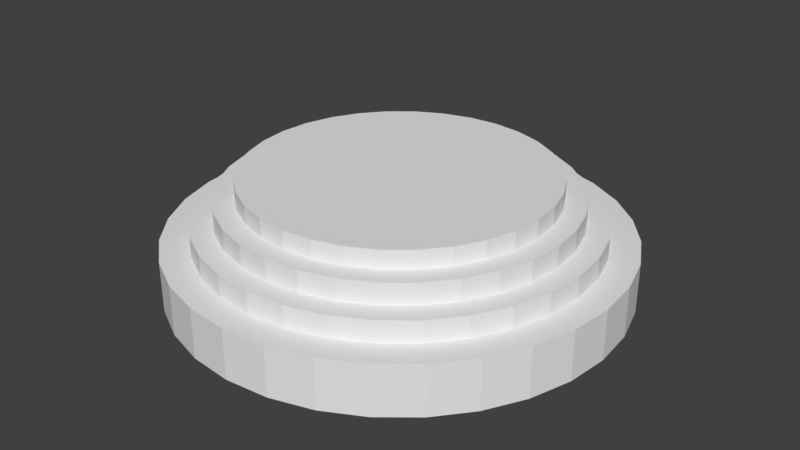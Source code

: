 # Source: cylinder.blend  (saved by Blender 2.79.0; exported with 4.5.12 LTS)
import bpy
from mathutils import Matrix  # noqa: F401  (used for matrix-valued properties, if any)

bpy.ops.wm.read_factory_settings(use_empty=True)
scene = bpy.context.scene
scene.name = 'Scene'

# ---- collections
col_collection_1 = bpy.data.collections.new('Collection 1'); scene.collection.children.link(col_collection_1)

# ---- world
world_world = bpy.data.worlds.new('World'); scene.world = world_world
world_world.color = (0.05088, 0.05088, 0.05088)
world_world.use_sun_shadow = False
world_world.sun_shadow_jitter_overblur = 0.0
world_world.cycles.sampling_method = 'MANUAL'

# ---- meshes
me_cylinder_001 = bpy.data.meshes.new('Cylinder.001')
me_cylinder_001.from_pydata([(0.0, 1.0, -0.000422), (0.0, 1.0, 0.1091), (0.1951, 0.9808, -0.000422), (0.1951, 0.9808, 0.1091), (0.3827, 0.9239, -0.000422), (0.3827, 0.9239, 0.1091), (0.5556, 0.8315, -0.000422), (0.5556, 0.8315, 0.1091), (0.7071, 0.7071, -0.000422), (0.7071, 0.7071, 0.1091), (0.8315, 0.5556, -0.000422), (0.8315, 0.5556, 0.1091), (0.9239, 0.3827, -0.000422), (0.9239, 0.3827, 0.1091), (0.9808, 0.1951, -0.000422), (0.9808, 0.1951, 0.1091), (1.0, 7.55e-08, -0.000422), (1.0, 7.55e-08, 0.1091), (0.9808, -0.1951, -0.000422), (0.9808, -0.1951, 0.1091), (0.9239, -0.3827, -0.000422), (0.9239, -0.3827, 0.1091), (0.8315, -0.5556, -0.000422), (0.8315, -0.5556, 0.1091), (0.7071, -0.7071, -0.000422), (0.7071, -0.7071, 0.1091), (0.5556, -0.8315, -0.000422), (0.5556, -0.8315, 0.1091), (0.3827, -0.9239, -0.000422), (0.3827, -0.9239, 0.1091), (0.1951, -0.9808, -0.000422), (0.1951, -0.9808, 0.1091), (-3.258e-07, -1.0, -0.000422), (-3.258e-07, -1.0, 0.1091), (-0.1951, -0.9808, -0.000422), (-0.1951, -0.9808, 0.1091), (-0.3827, -0.9239, -0.000422), (-0.3827, -0.9239, 0.1091), (-0.5556, -0.8315, -0.000422), (-0.5556, -0.8315, 0.1091), (-0.7071, -0.7071, -0.000422), (-0.7071, -0.7071, 0.1091), (-0.8315, -0.5556, -0.000422), (-0.8315, -0.5556, 0.1091), (-0.9239, -0.3827, -0.000422), (-0.9239, -0.3827, 0.1091), (-0.9808, -0.1951, -0.000422), (-0.9808, -0.1951, 0.1091), (-1.0, 9.656e-07, -0.000422), (-1.0, 9.656e-07, 0.1091), (-0.9808, 0.1951, -0.000422), (-0.9808, 0.1951, 0.1091), (-0.9239, 0.3827, -0.000422), (-0.9239, 0.3827, 0.1091), (-0.8315, 0.5556, -0.000422), (-0.8315, 0.5556, 0.1091), (-0.7071, 0.7071, -0.000422), (-0.7071, 0.7071, 0.1091), (-0.5556, 0.8315, -0.000422), (-0.5556, 0.8315, 0.1091), (-0.3827, 0.9239, -0.000422), (-0.3827, 0.9239, 0.1091), (-0.1951, 0.9808, -0.000422), (-0.1951, 0.9808, 0.1091), (0.1728, 0.8686, 0.1087), (1.423e-08, 0.8856, 0.1087), (0.3389, 0.8182, 0.1087), (0.492, 0.7363, 0.1087), (0.6262, 0.6262, 0.1087), (0.7363, 0.492, 0.1087), (0.8182, 0.3389, 0.1087), (0.8686, 0.1728, 0.1087), (0.8856, 9.935e-08, 0.1087), (0.8686, -0.1728, 0.1087), (0.8182, -0.3389, 0.1087), (0.7363, -0.492, 0.1087), (0.6262, -0.6262, 0.1087), (0.492, -0.7363, 0.1087), (0.3389, -0.8182, 0.1087), (0.1728, -0.8686, 0.1087), (-2.743e-07, -0.8856, 0.1087), (-0.1728, -0.8686, 0.1087), (-0.3389, -0.8182, 0.1087), (-0.492, -0.7363, 0.1087), (-0.6262, -0.6262, 0.1087), (-0.7363, -0.492, 0.1087), (-0.8182, -0.3389, 0.1087), (-0.8686, -0.1728, 0.1087), (-0.8856, 8.876e-07, 0.1087), (-0.8686, 0.1728, 0.1087), (-0.8182, 0.3389, 0.1087), (-0.7363, 0.492, 0.1087), (-0.6262, 0.6262, 0.1087), (-0.492, 0.7363, 0.1087), (-0.3389, 0.8182, 0.1087), (-0.1728, 0.8686, 0.1087), (0.1728, 0.8686, 0.2164), (1.46e-08, 0.8856, 0.2164), (0.3389, 0.8182, 0.2164), (0.492, 0.7363, 0.2164), (0.6262, 0.6262, 0.2164), (0.7363, 0.492, 0.2164), (0.8182, 0.3389, 0.2164), (0.8686, 0.1728, 0.2164), (0.8856, 9.935e-08, 0.2164), (0.8686, -0.1728, 0.2164), (0.8182, -0.3389, 0.2164), (0.7363, -0.492, 0.2164), (0.6262, -0.6262, 0.2164), (0.492, -0.7363, 0.2164), (0.3389, -0.8182, 0.2164), (0.1728, -0.8686, 0.2164), (-2.74e-07, -0.8856, 0.2164), (-0.1728, -0.8686, 0.2164), (-0.3389, -0.8182, 0.2164), (-0.492, -0.7363, 0.2164), (-0.6262, -0.6262, 0.2164), (-0.7363, -0.492, 0.2164), (-0.8182, -0.3389, 0.2164), (-0.8686, -0.1728, 0.2164), (-0.8856, 8.876e-07, 0.2164), (-0.8686, 0.1728, 0.2164), (-0.8182, 0.3389, 0.2164), (-0.7363, 0.492, 0.2164), (-0.6262, 0.6262, 0.2164), (-0.492, 0.7363, 0.2164), (-0.3389, 0.8182, 0.2164), (-0.1728, 0.8686, 0.2164), (0.1516, 0.7622, 0.216), (6.875e-09, 0.7771, 0.216), (0.2974, 0.7179, 0.216), (0.4317, 0.6461, 0.216), (0.5495, 0.5495, 0.216), (0.6461, 0.4317, 0.216), (0.7179, 0.2974, 0.216), (0.7622, 0.1516, 0.216), (0.7771, 1.238e-07, 0.216), (0.7622, -0.1516, 0.216), (0.7179, -0.2974, 0.216), (0.6461, -0.4317, 0.216), (0.5495, -0.5495, 0.216), (0.4317, -0.6461, 0.216), (0.2974, -0.7179, 0.216), (0.1516, -0.7622, 0.216), (-2.463e-07, -0.7771, 0.216), (-0.1516, -0.7622, 0.216), (-0.2974, -0.7179, 0.216), (-0.4317, -0.6461, 0.216), (-0.5495, -0.5495, 0.216), (-0.6461, -0.4317, 0.216), (-0.7179, -0.2974, 0.216), (-0.7622, -0.1516, 0.216), (-0.7771, 8.155e-07, 0.216), (-0.7622, 0.1516, 0.216), (-0.7179, 0.2974, 0.216), (-0.6461, 0.4317, 0.216), (-0.5495, 0.5495, 0.216), (-0.4317, 0.6461, 0.216), (-0.2974, 0.7179, 0.216), (-0.1516, 0.7622, 0.216), (0.1516, 0.7622, 0.3087), (6.875e-09, 0.7771, 0.3087), (0.2974, 0.7179, 0.3087), (0.4317, 0.6461, 0.3087), (0.5495, 0.5495, 0.3087), (0.6461, 0.4317, 0.3087), (0.7179, 0.2974, 0.3087), (0.7622, 0.1516, 0.3087), (0.7771, 1.238e-07, 0.3087), (0.7622, -0.1516, 0.3087), (0.7179, -0.2974, 0.3087), (0.6461, -0.4317, 0.3087), (0.5495, -0.5495, 0.3087), (0.4317, -0.6461, 0.3087), (0.2974, -0.7179, 0.3087), (0.1516, -0.7622, 0.3087), (-2.463e-07, -0.7771, 0.3087), (-0.1516, -0.7622, 0.3087), (-0.2974, -0.7179, 0.3087), (-0.4317, -0.6461, 0.3087), (-0.5495, -0.5495, 0.3087), (-0.6461, -0.4317, 0.3087), (-0.7179, -0.2974, 0.3087), (-0.7622, -0.1516, 0.3087), (-0.7771, 8.155e-07, 0.3087), (-0.7622, 0.1516, 0.3087), (-0.7179, 0.2974, 0.3087), (-0.6461, 0.4317, 0.3087), (-0.5495, 0.5495, 0.3087), (-0.4317, 0.6461, 0.3087), (-0.2974, 0.7179, 0.3087), (-0.1516, 0.7622, 0.3087), (-1.745e-08, 1.147, -0.000422), (0.2238, 1.125, -0.000422), (0.4389, 1.06, -0.000422), (0.6372, 0.9537, -0.000422), (0.811, 0.811, -0.000422), (0.9537, 0.6372, -0.000422), (1.06, 0.4389, -0.000422), (1.125, 0.2238, -0.000422), (1.147, 4.471e-08, -0.000422), (1.125, -0.2238, -0.000422), (1.06, -0.4389, -0.000422), (0.9537, -0.6372, -0.000422), (0.811, -0.811, -0.000422), (0.6372, -0.9537, -0.000422), (0.4389, -1.06, -0.000422), (0.2238, -1.125, -0.000422), (-3.912e-07, -1.147, -0.000422), (-0.2238, -1.125, -0.000422), (-0.4389, -1.06, -0.000422), (-0.6372, -0.9537, -0.000422), (-0.811, -0.811, -0.000422), (-0.9537, -0.6372, -0.000422), (-1.06, -0.4389, -0.000422), (-1.125, -0.2238, -0.000422), (-1.147, 1.066e-06, -0.000422), (-1.125, 0.2238, -0.000422), (-1.06, 0.4389, -0.000422), (-0.9537, 0.6372, -0.000422), (-0.811, 0.811, -0.000422), (-0.6372, 0.9537, -0.000422), (-0.4389, 1.06, -0.000422), (-0.2238, 1.125, -0.000422), (-1.744e-08, 1.147, -0.2568), (0.2238, 1.125, -0.2568), (0.4389, 1.06, -0.2568), (0.6372, 0.9537, -0.2568), (0.811, 0.811, -0.2568), (0.9537, 0.6372, -0.2568), (1.06, 0.4389, -0.2568), (1.125, 0.2238, -0.2568), (1.147, 4.471e-08, -0.2568), (1.125, -0.2238, -0.2568), (1.06, -0.4389, -0.2568), (0.9537, -0.6372, -0.2568), (0.811, -0.811, -0.2568), (0.6372, -0.9537, -0.2568), (0.4389, -1.06, -0.2568), (0.2238, -1.125, -0.2568), (-3.912e-07, -1.147, -0.2568), (-0.2238, -1.125, -0.2568), (-0.4389, -1.06, -0.2568), (-0.6372, -0.9537, -0.2568), (-0.811, -0.811, -0.2568), (-0.9537, -0.6372, -0.2568), (-1.06, -0.4389, -0.2568), (-1.125, -0.2238, -0.2568), (-1.147, 1.066e-06, -0.2568), (-1.125, 0.2238, -0.2568), (-1.06, 0.4389, -0.2568), (-0.9537, 0.6372, -0.2568), (-0.811, 0.811, -0.2568), (-0.6372, 0.9537, -0.2568), (-0.4389, 1.06, -0.2568), (-0.2238, 1.125, -0.2568)], [], [(0, 1, 3, 2), (2, 3, 5, 4), (4, 5, 7, 6), (6, 7, 9, 8), (8, 9, 11, 10), (10, 11, 13, 12), (12, 13, 15, 14), (14, 15, 17, 16), (16, 17, 19, 18), (18, 19, 21, 20), (20, 21, 23, 22), (22, 23, 25, 24), (24, 25, 27, 26), (26, 27, 29, 28), (28, 29, 31, 30), (30, 31, 33, 32), (32, 33, 35, 34), (34, 35, 37, 36), (36, 37, 39, 38), (38, 39, 41, 40), (40, 41, 43, 42), (42, 43, 45, 44), (44, 45, 47, 46), (46, 47, 49, 48), (48, 49, 51, 50), (50, 51, 53, 52), (52, 53, 55, 54), (54, 55, 57, 56), (56, 57, 59, 58), (58, 59, 61, 60), (47, 45, 86, 87), (60, 61, 63, 62), (62, 63, 1, 0), (18, 20, 202, 201), (91, 90, 122, 123), (3, 1, 65, 64), (1, 63, 95, 65), (21, 19, 73, 74), (39, 37, 82, 83), (57, 55, 91, 92), (13, 11, 69, 70), (31, 29, 78, 79), (49, 47, 87, 88), (5, 3, 64, 66), (23, 21, 74, 75), (41, 39, 83, 84), (59, 57, 92, 93), (15, 13, 70, 71), (33, 31, 79, 80), (51, 49, 88, 89), (7, 5, 66, 67), (25, 23, 75, 76), (43, 41, 84, 85), (61, 59, 93, 94), (17, 15, 71, 72), (35, 33, 80, 81), (53, 51, 89, 90), (9, 7, 67, 68), (27, 25, 76, 77), (45, 43, 85, 86), (63, 61, 94, 95), (19, 17, 72, 73), (37, 35, 81, 82), (55, 53, 90, 91), (11, 9, 68, 69), (29, 27, 77, 78), (99, 98, 130, 131), (78, 77, 109, 110), (64, 65, 97, 96), (92, 91, 123, 124), (79, 78, 110, 111), (66, 64, 96, 98), (93, 92, 124, 125), (80, 79, 111, 112), (67, 66, 98, 99), (94, 93, 125, 126), (81, 80, 112, 113), (68, 67, 99, 100), (95, 94, 126, 127), (82, 81, 113, 114), (69, 68, 100, 101), (65, 95, 127, 97), (83, 82, 114, 115), (70, 69, 101, 102), (84, 83, 115, 116), (71, 70, 102, 103), (85, 84, 116, 117), (72, 71, 103, 104), (86, 85, 117, 118), (73, 72, 104, 105), (87, 86, 118, 119), (74, 73, 105, 106), (88, 87, 119, 120), (75, 74, 106, 107), (89, 88, 120, 121), (76, 75, 107, 108), (90, 89, 121, 122), (77, 76, 108, 109), (134, 133, 165, 166), (126, 125, 157, 158), (113, 112, 144, 145), (100, 99, 131, 132), (127, 126, 158, 159), (114, 113, 145, 146), (101, 100, 132, 133), (97, 127, 159, 129), (115, 114, 146, 147), (102, 101, 133, 134), (116, 115, 147, 148), (103, 102, 134, 135), (117, 116, 148, 149), (104, 103, 135, 136), (118, 117, 149, 150), (105, 104, 136, 137), (119, 118, 150, 151), (106, 105, 137, 138), (120, 119, 151, 152), (107, 106, 138, 139), (121, 120, 152, 153), (108, 107, 139, 140), (122, 121, 153, 154), (109, 108, 140, 141), (123, 122, 154, 155), (110, 109, 141, 142), (96, 97, 129, 128), (124, 123, 155, 156), (111, 110, 142, 143), (98, 96, 128, 130), (125, 124, 156, 157), (112, 111, 143, 144), (160, 161, 191, 190, 189, 188, 187, 186, 185, 184, 183, 182, 181, 180, 179, 178, 177, 176, 175, 174, 173, 172, 171, 170, 169, 168, 167, 166, 165, 164, 163, 162), (148, 147, 179, 180), (135, 134, 166, 167), (149, 148, 180, 181), (136, 135, 167, 168), (150, 149, 181, 182), (137, 136, 168, 169), (151, 150, 182, 183), (138, 137, 169, 170), (152, 151, 183, 184), (139, 138, 170, 171), (153, 152, 184, 185), (140, 139, 171, 172), (154, 153, 185, 186), (141, 140, 172, 173), (155, 154, 186, 187), (142, 141, 173, 174), (128, 129, 161, 160), (156, 155, 187, 188), (143, 142, 174, 175), (130, 128, 160, 162), (157, 156, 188, 189), (144, 143, 175, 176), (131, 130, 162, 163), (158, 157, 189, 190), (145, 144, 176, 177), (132, 131, 163, 164), (159, 158, 190, 191), (146, 145, 177, 178), (133, 132, 164, 165), (129, 159, 191, 161), (147, 146, 178, 179), (215, 216, 248, 247), (36, 38, 211, 210), (54, 56, 220, 219), (10, 12, 198, 197), (28, 30, 207, 206), (46, 48, 216, 215), (2, 4, 194, 193), (20, 22, 203, 202), (38, 40, 212, 211), (56, 58, 221, 220), (12, 14, 199, 198), (30, 32, 208, 207), (48, 50, 217, 216), (4, 6, 195, 194), (22, 24, 204, 203), (40, 42, 213, 212), (58, 60, 222, 221), (14, 16, 200, 199), (32, 34, 209, 208), (50, 52, 218, 217), (6, 8, 196, 195), (24, 26, 205, 204), (42, 44, 214, 213), (60, 62, 223, 222), (16, 18, 201, 200), (34, 36, 210, 209), (52, 54, 219, 218), (8, 10, 197, 196), (26, 28, 206, 205), (0, 2, 193, 192), (44, 46, 215, 214), (62, 0, 192, 223), (224, 225, 226, 227, 228, 229, 230, 231, 232, 233, 234, 235, 236, 237, 238, 239, 240, 241, 242, 243, 244, 245, 246, 247, 248, 249, 250, 251, 252, 253, 254, 255), (202, 203, 235, 234), (216, 217, 249, 248), (203, 204, 236, 235), (217, 218, 250, 249), (204, 205, 237, 236), (218, 219, 251, 250), (205, 206, 238, 237), (192, 193, 225, 224), (219, 220, 252, 251), (206, 207, 239, 238), (193, 194, 226, 225), (220, 221, 253, 252), (207, 208, 240, 239), (194, 195, 227, 226), (221, 222, 254, 253), (208, 209, 241, 240), (195, 196, 228, 227), (222, 223, 255, 254), (209, 210, 242, 241), (196, 197, 229, 228), (223, 192, 224, 255), (210, 211, 243, 242), (197, 198, 230, 229), (211, 212, 244, 243), (198, 199, 231, 230), (212, 213, 245, 244), (199, 200, 232, 231), (213, 214, 246, 245), (200, 201, 233, 232), (214, 215, 247, 246), (201, 202, 234, 233)])
me_cylinder_001.use_remesh_preserve_volume = False
me_cylinder_001.use_remesh_preserve_attributes = False
me_cylinder_001.use_mirror_vertex_groups = False
me_cylinder_001.update()

# ---- objects
ob_cylinder = bpy.data.objects.new('Cylinder', me_cylinder_001)

# ---- transforms, parenting, visibility, modifiers, constraints
ob_cylinder.location = (0.0, 0.0, 0.0)
ob_cylinder.lineart.crease_threshold = 0.0

# ---- collection membership
col_collection_1.objects.link(ob_cylinder)

# ---- scene / render settings (as saved in the file)
scene.frame_start = 1; scene.frame_end = 250; scene.frame_set(1)
scene.render.engine = 'BLENDER_EEVEE_NEXT'
scene.render.resolution_percentage = 50
scene.render.dither_intensity = 0.0
scene.cycles.use_denoising = False
scene.cycles.samples = 128
scene.cycles.sampling_pattern = 'TABULATED_SOBOL'
scene.cycles.use_adaptive_sampling = False
scene.cycles.use_light_tree = False
scene.cycles.blur_glossy = 0.0
scene.cycles.sample_clamp_indirect = 0.0
scene.view_settings.view_transform = 'Standard'
bpy.context.view_layer.update()

# ---- added for rendering (the .blend has no active camera and no usable light): camera, sun
cam_auto = bpy.data.cameras.new('AutoCamera')
cam_auto.lens = 50.0
cam_auto.sensor_width = 36.0
cam_auto.clip_end = 1000.0
ob_auto_camera = bpy.data.objects.new('AutoCamera', cam_auto)
scene.collection.objects.link(ob_auto_camera)
ob_auto_camera.location = (3.0468, -3.65615, 2.46341)
ob_auto_camera.rotation_euler = (1.09748, -7.21219e-08, 0.694738)
scene.camera = ob_auto_camera
light_auto_sun = bpy.data.lights.new('AutoSun', 'SUN')
light_auto_sun.energy = 3.0
light_auto_sun.angle = 0.0523599
ob_auto_sun = bpy.data.objects.new('AutoSun', light_auto_sun)
scene.collection.objects.link(ob_auto_sun)
ob_auto_sun.rotation_euler = (0.872665, 0.174533, 0.523599)
bpy.context.view_layer.update()
